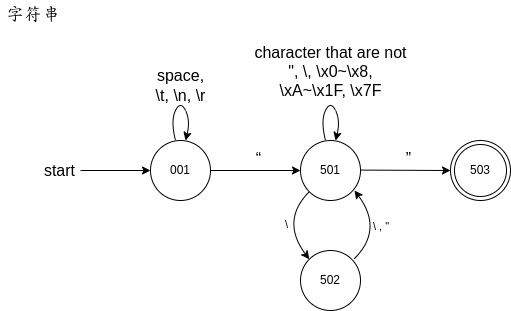

The diagram above was exported from draw.io. Its source (the exported page's mxGraphModel, read from the mxfile embedded in the PNG):
<mxGraphModel dx="1364" dy="843" grid="1" gridSize="10" guides="1" tooltips="1" connect="1" arrows="1" fold="1" page="1" pageScale="1" pageWidth="1169" pageHeight="1654" math="0" shadow="0">
  <root>
    <mxCell id="0" />
    <mxCell id="1" parent="0" />
    <mxCell id="2" value="字符串" style="text;strokeColor=none;fillColor=none;align=left;verticalAlign=middle;spacingLeft=4;spacingRight=4;overflow=hidden;points=[[0,0.5],[1,0.5]];portConstraint=eastwest;rotatable=0;whiteSpace=wrap;html=1;fontSize=18;fontFamily=Helvetica;" vertex="1" parent="1">
      <mxGeometry x="40" y="600" width="180" height="30" as="geometry" />
    </mxCell>
    <mxCell id="3" value="001" style="shape=ellipse;html=1;dashed=0;whiteSpace=wrap;aspect=fixed;perimeter=ellipsePerimeter;" vertex="1" parent="1">
      <mxGeometry x="190" y="740" width="60" height="60" as="geometry" />
    </mxCell>
    <mxCell id="4" value="" style="endArrow=classic;html=1;rounded=0;entryX=0;entryY=0.5;entryDx=0;entryDy=0;" edge="1" target="3" parent="1">
      <mxGeometry width="50" height="50" relative="1" as="geometry">
        <mxPoint x="120" y="770" as="sourcePoint" />
        <mxPoint x="100" y="760" as="targetPoint" />
      </mxGeometry>
    </mxCell>
    <mxCell id="5" value="start" style="edgeLabel;html=1;align=right;verticalAlign=middle;resizable=0;points=[];fontSize=16;spacingLeft=0;spacingRight=27;" vertex="1" connectable="0" parent="4">
      <mxGeometry x="-0.3714" y="1" relative="1" as="geometry">
        <mxPoint as="offset" />
      </mxGeometry>
    </mxCell>
    <mxCell id="6" value="501" style="shape=ellipse;html=1;dashed=0;whiteSpace=wrap;aspect=fixed;perimeter=ellipsePerimeter;" vertex="1" parent="1">
      <mxGeometry x="340" y="740" width="60" height="60" as="geometry" />
    </mxCell>
    <mxCell id="7" value="" style="endArrow=classic;html=1;rounded=0;exitX=1;exitY=0.5;exitDx=0;exitDy=0;" edge="1" source="3" parent="1">
      <mxGeometry width="50" height="50" relative="1" as="geometry">
        <mxPoint x="290" y="780" as="sourcePoint" />
        <mxPoint x="340" y="770" as="targetPoint" />
      </mxGeometry>
    </mxCell>
    <mxCell id="8" value="“" style="edgeLabel;html=1;align=center;verticalAlign=bottom;resizable=0;points=[];fontSize=16;" vertex="1" connectable="0" parent="7">
      <mxGeometry x="0.0444" y="1" relative="1" as="geometry">
        <mxPoint as="offset" />
      </mxGeometry>
    </mxCell>
    <mxCell id="9" value="" style="endArrow=classic;html=1;rounded=0;exitX=1;exitY=0.5;exitDx=0;exitDy=0;entryX=0;entryY=0.5;entryDx=0;entryDy=0;" edge="1" target="11" parent="1">
      <mxGeometry width="50" height="50" relative="1" as="geometry">
        <mxPoint x="400" y="769.58" as="sourcePoint" />
        <mxPoint x="550" y="770" as="targetPoint" />
      </mxGeometry>
    </mxCell>
    <mxCell id="10" value="”" style="edgeLabel;html=1;align=center;verticalAlign=bottom;resizable=0;points=[];fontSize=16;" vertex="1" connectable="0" parent="9">
      <mxGeometry x="0.0444" y="1" relative="1" as="geometry">
        <mxPoint as="offset" />
      </mxGeometry>
    </mxCell>
    <mxCell id="11" value="503" style="ellipse;shape=doubleEllipse;html=1;dashed=0;whiteSpace=wrap;aspect=fixed;" vertex="1" parent="1">
      <mxGeometry x="490" y="740" width="60" height="60" as="geometry" />
    </mxCell>
    <mxCell id="12" value="" style="curved=1;endArrow=classic;html=1;rounded=0;" edge="1" parent="1">
      <mxGeometry width="50" height="50" relative="1" as="geometry">
        <mxPoint x="215" y="740" as="sourcePoint" />
        <mxPoint x="225" y="740" as="targetPoint" />
        <Array as="points">
          <mxPoint x="210" y="720" />
          <mxPoint x="220" y="700" />
          <mxPoint x="230" y="720" />
        </Array>
      </mxGeometry>
    </mxCell>
    <mxCell id="13" value="&lt;font style=&quot;font-size: 16px;&quot;&gt;space,&lt;br&gt;\t, \n, \r&lt;/font&gt;" style="edgeLabel;html=1;align=center;verticalAlign=middle;resizable=0;points=[];" vertex="1" connectable="0" parent="12">
      <mxGeometry x="-0.1093" y="-2" relative="1" as="geometry">
        <mxPoint y="-21" as="offset" />
      </mxGeometry>
    </mxCell>
    <mxCell id="14" value="" style="curved=1;endArrow=classic;html=1;rounded=0;" edge="1" parent="1">
      <mxGeometry width="50" height="50" relative="1" as="geometry">
        <mxPoint x="365" y="740" as="sourcePoint" />
        <mxPoint x="375" y="740" as="targetPoint" />
        <Array as="points">
          <mxPoint x="360" y="720" />
          <mxPoint x="370" y="700" />
          <mxPoint x="380" y="720" />
        </Array>
      </mxGeometry>
    </mxCell>
    <mxCell id="15" value="&lt;span style=&quot;font-size: 16px;&quot;&gt;character that are not&lt;br&gt;&quot;, \, \x0~\x8,&lt;br&gt;\xA~\x1F, \x7F&lt;br&gt;&lt;/span&gt;" style="edgeLabel;html=1;align=center;verticalAlign=middle;resizable=0;points=[];" vertex="1" connectable="0" parent="14">
      <mxGeometry x="-0.1093" y="-2" relative="1" as="geometry">
        <mxPoint y="-35" as="offset" />
      </mxGeometry>
    </mxCell>
    <mxCell id="16" value="502" style="shape=ellipse;html=1;dashed=0;whiteSpace=wrap;aspect=fixed;perimeter=ellipsePerimeter;" vertex="1" parent="1">
      <mxGeometry x="340" y="850" width="60" height="60" as="geometry" />
    </mxCell>
    <mxCell id="17" value="" style="curved=1;endArrow=classic;html=1;rounded=0;exitX=0;exitY=1;exitDx=0;exitDy=0;entryX=0;entryY=0;entryDx=0;entryDy=0;" edge="1" source="6" target="16" parent="1">
      <mxGeometry width="50" height="50" relative="1" as="geometry">
        <mxPoint x="260" y="880" as="sourcePoint" />
        <mxPoint x="310" y="830" as="targetPoint" />
        <Array as="points">
          <mxPoint x="320" y="820" />
        </Array>
      </mxGeometry>
    </mxCell>
    <mxCell id="18" value="\&amp;nbsp;" style="edgeLabel;html=1;align=right;verticalAlign=middle;resizable=0;points=[];" vertex="1" connectable="0" parent="17">
      <mxGeometry x="0.1309" y="7" relative="1" as="geometry">
        <mxPoint as="offset" />
      </mxGeometry>
    </mxCell>
    <mxCell id="19" value="" style="curved=1;endArrow=classic;html=1;rounded=0;exitX=0;exitY=1;exitDx=0;exitDy=0;entryX=0;entryY=0;entryDx=0;entryDy=0;" edge="1" parent="1">
      <mxGeometry width="50" height="50" relative="1" as="geometry">
        <mxPoint x="394" y="857.9999999999995" as="sourcePoint" />
        <mxPoint x="394" y="789.9999999999995" as="targetPoint" />
        <Array as="points">
          <mxPoint x="423" y="828.9999999999995" />
        </Array>
      </mxGeometry>
    </mxCell>
    <mxCell id="20" value="\ , &quot;" style="edgeLabel;html=1;align=left;verticalAlign=middle;resizable=0;points=[];" vertex="1" connectable="0" parent="19">
      <mxGeometry x="0.1309" y="7" relative="1" as="geometry">
        <mxPoint as="offset" />
      </mxGeometry>
    </mxCell>
  </root>
</mxGraphModel>